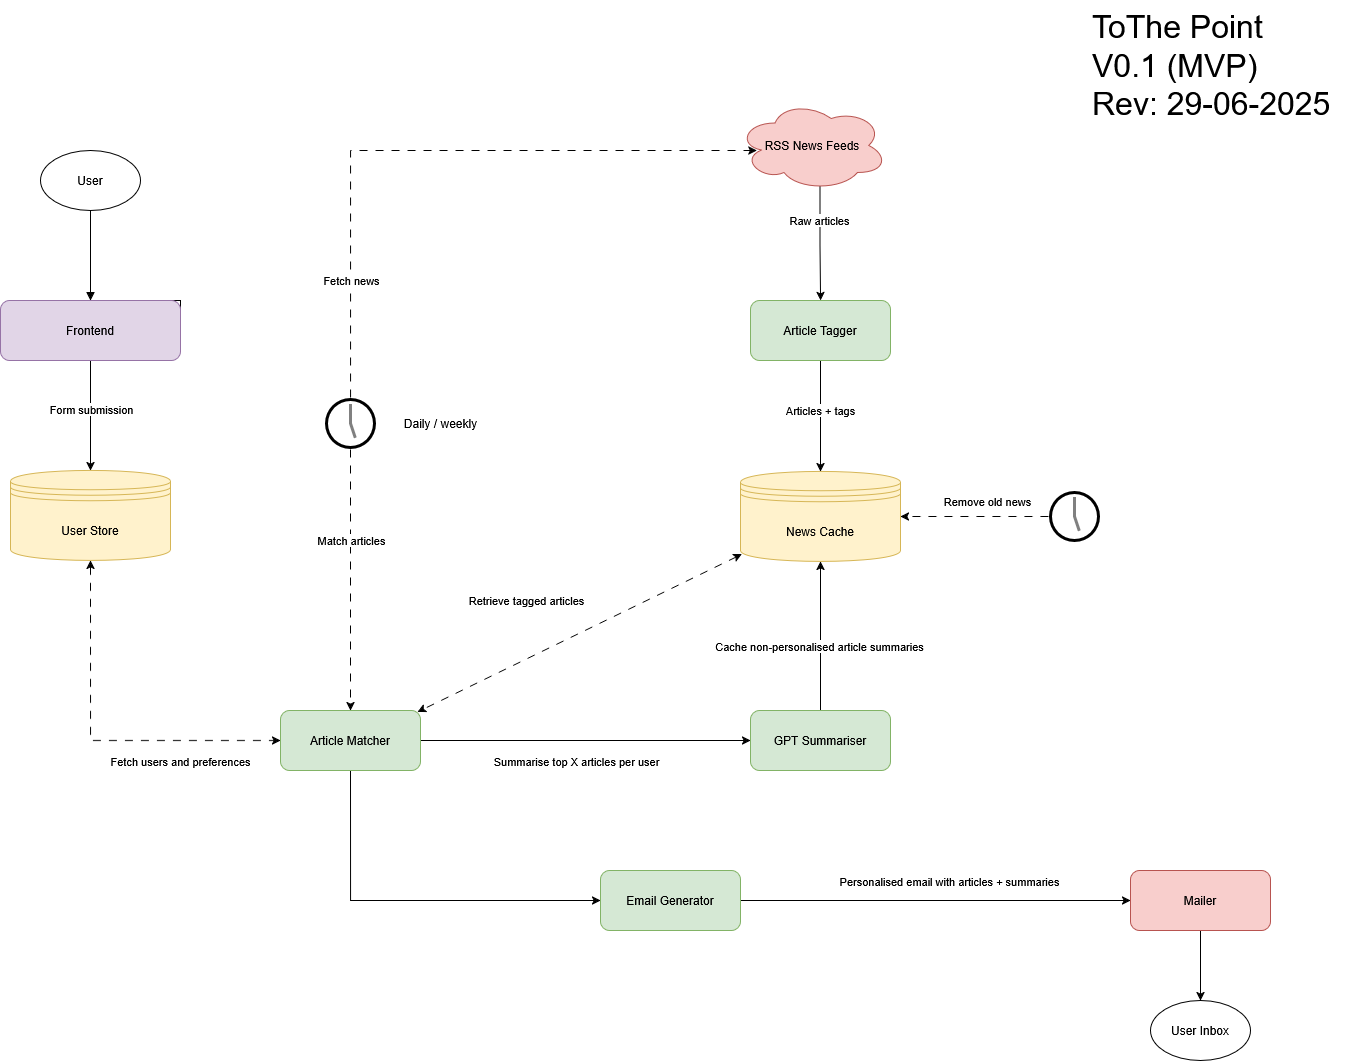

The diagram above was exported from draw.io. Its source (the exported page's mxGraphModel, read from the mxfile embedded in the PNG):
<mxGraphModel dx="1941" dy="1056" grid="1" gridSize="10" guides="1" tooltips="1" connect="1" arrows="1" fold="1" page="1" pageScale="1" pageWidth="827" pageHeight="1169" math="0" shadow="0">
  <root>
    <mxCell id="0" />
    <mxCell id="1" parent="0" />
    <mxCell id="_TlKqpKj_m6immNN5xpm-1" value="User" style="shape=ellipse;whiteSpace=wrap;html=1;" vertex="1" parent="1">
      <mxGeometry x="310" y="180" width="100" height="60" as="geometry" />
    </mxCell>
    <mxCell id="_TlKqpKj_m6immNN5xpm-23" style="edgeStyle=orthogonalEdgeStyle;rounded=0;orthogonalLoop=1;jettySize=auto;html=1;exitX=1;exitY=0.5;exitDx=0;exitDy=0;" edge="1" parent="1" source="_TlKqpKj_m6immNN5xpm-2" target="_TlKqpKj_m6immNN5xpm-18">
      <mxGeometry relative="1" as="geometry">
        <Array as="points">
          <mxPoint x="360" y="330" />
        </Array>
      </mxGeometry>
    </mxCell>
    <mxCell id="_TlKqpKj_m6immNN5xpm-48" value="Form submission" style="edgeLabel;html=1;align=center;verticalAlign=middle;resizable=0;points=[];" vertex="1" connectable="0" parent="_TlKqpKj_m6immNN5xpm-23">
      <mxGeometry x="0.522" y="-1" relative="1" as="geometry">
        <mxPoint x="1" y="7" as="offset" />
      </mxGeometry>
    </mxCell>
    <mxCell id="_TlKqpKj_m6immNN5xpm-2" value="Frontend" style="rounded=1;whiteSpace=wrap;html=1;fillColor=#e1d5e7;strokeColor=#9673a6;" vertex="1" parent="1">
      <mxGeometry x="270" y="330" width="180" height="60" as="geometry" />
    </mxCell>
    <mxCell id="_TlKqpKj_m6immNN5xpm-118" style="edgeStyle=orthogonalEdgeStyle;rounded=0;orthogonalLoop=1;jettySize=auto;html=1;exitX=0.55;exitY=0.95;exitDx=0;exitDy=0;exitPerimeter=0;" edge="1" parent="1" source="_TlKqpKj_m6immNN5xpm-5" target="_TlKqpKj_m6immNN5xpm-113">
      <mxGeometry relative="1" as="geometry" />
    </mxCell>
    <mxCell id="_TlKqpKj_m6immNN5xpm-119" value="Raw articles" style="edgeLabel;html=1;align=center;verticalAlign=middle;resizable=0;points=[];" vertex="1" connectable="0" parent="_TlKqpKj_m6immNN5xpm-118">
      <mxGeometry x="-0.4092" y="-1" relative="1" as="geometry">
        <mxPoint as="offset" />
      </mxGeometry>
    </mxCell>
    <mxCell id="_TlKqpKj_m6immNN5xpm-5" value="RSS News Feeds" style="shape=cloud;whiteSpace=wrap;html=1;fillColor=#f8cecc;strokeColor=#b85450;" vertex="1" parent="1">
      <mxGeometry x="1007" y="130" width="150" height="90" as="geometry" />
    </mxCell>
    <mxCell id="_TlKqpKj_m6immNN5xpm-135" style="edgeStyle=orthogonalEdgeStyle;rounded=0;orthogonalLoop=1;jettySize=auto;html=1;exitX=0.5;exitY=0;exitDx=0;exitDy=0;entryX=0.5;entryY=1;entryDx=0;entryDy=0;" edge="1" parent="1" source="_TlKqpKj_m6immNN5xpm-6" target="_TlKqpKj_m6immNN5xpm-22">
      <mxGeometry relative="1" as="geometry" />
    </mxCell>
    <mxCell id="_TlKqpKj_m6immNN5xpm-136" value="Cache non-personalised article summaries" style="edgeLabel;html=1;align=center;verticalAlign=middle;resizable=0;points=[];" vertex="1" connectable="0" parent="_TlKqpKj_m6immNN5xpm-135">
      <mxGeometry x="-0.134" y="2" relative="1" as="geometry">
        <mxPoint as="offset" />
      </mxGeometry>
    </mxCell>
    <mxCell id="_TlKqpKj_m6immNN5xpm-6" value="GPT Summariser" style="rounded=1;whiteSpace=wrap;html=1;fillColor=#d5e8d4;strokeColor=#82b366;" vertex="1" parent="1">
      <mxGeometry x="1020" y="740" width="140" height="60" as="geometry" />
    </mxCell>
    <mxCell id="_TlKqpKj_m6immNN5xpm-71" style="edgeStyle=orthogonalEdgeStyle;rounded=0;orthogonalLoop=1;jettySize=auto;html=1;exitX=0.5;exitY=1;exitDx=0;exitDy=0;" edge="1" parent="1" source="_TlKqpKj_m6immNN5xpm-7" target="_TlKqpKj_m6immNN5xpm-61">
      <mxGeometry relative="1" as="geometry" />
    </mxCell>
    <mxCell id="_TlKqpKj_m6immNN5xpm-7" value="Mailer" style="rounded=1;whiteSpace=wrap;html=1;fillColor=#f8cecc;strokeColor=#b85450;" vertex="1" parent="1">
      <mxGeometry x="1400" y="900" width="140" height="60" as="geometry" />
    </mxCell>
    <mxCell id="_TlKqpKj_m6immNN5xpm-10" style="endArrow=block;html=1;" edge="1" parent="1" source="_TlKqpKj_m6immNN5xpm-1" target="_TlKqpKj_m6immNN5xpm-2">
      <mxGeometry relative="1" as="geometry" />
    </mxCell>
    <mxCell id="_TlKqpKj_m6immNN5xpm-57" style="edgeStyle=orthogonalEdgeStyle;rounded=0;orthogonalLoop=1;jettySize=auto;html=1;exitX=0.5;exitY=1;exitDx=0;exitDy=0;entryX=0;entryY=0.5;entryDx=0;entryDy=0;dashed=1;dashPattern=8 8;startArrow=classic;startFill=1;" edge="1" parent="1" source="_TlKqpKj_m6immNN5xpm-18" target="_TlKqpKj_m6immNN5xpm-53">
      <mxGeometry relative="1" as="geometry" />
    </mxCell>
    <mxCell id="_TlKqpKj_m6immNN5xpm-134" value="Fetch users and preferences" style="edgeLabel;html=1;align=center;verticalAlign=middle;resizable=0;points=[];" vertex="1" connectable="0" parent="_TlKqpKj_m6immNN5xpm-57">
      <mxGeometry x="0.5344" y="-2" relative="1" as="geometry">
        <mxPoint x="-14" y="18" as="offset" />
      </mxGeometry>
    </mxCell>
    <mxCell id="_TlKqpKj_m6immNN5xpm-18" value="User Store" style="shape=datastore;whiteSpace=wrap;html=1;fillColor=#fff2cc;strokeColor=#d6b656;" vertex="1" parent="1">
      <mxGeometry x="280" y="500" width="160" height="90" as="geometry" />
    </mxCell>
    <mxCell id="_TlKqpKj_m6immNN5xpm-122" style="rounded=0;orthogonalLoop=1;jettySize=auto;html=1;entryX=0.979;entryY=0.024;entryDx=0;entryDy=0;exitX=0.009;exitY=0.919;exitDx=0;exitDy=0;exitPerimeter=0;entryPerimeter=0;startArrow=classic;startFill=1;dashed=1;dashPattern=8 8;" edge="1" parent="1" source="_TlKqpKj_m6immNN5xpm-22" target="_TlKqpKj_m6immNN5xpm-53">
      <mxGeometry relative="1" as="geometry" />
    </mxCell>
    <mxCell id="_TlKqpKj_m6immNN5xpm-123" value="Retrieve tagged articles" style="edgeLabel;html=1;align=center;verticalAlign=middle;resizable=0;points=[];" vertex="1" connectable="0" parent="_TlKqpKj_m6immNN5xpm-122">
      <mxGeometry x="0.2682" y="-1" relative="1" as="geometry">
        <mxPoint x="-10" y="-53" as="offset" />
      </mxGeometry>
    </mxCell>
    <mxCell id="_TlKqpKj_m6immNN5xpm-22" value="News Cache" style="shape=datastore;whiteSpace=wrap;html=1;fillColor=#fff2cc;strokeColor=#d6b656;" vertex="1" parent="1">
      <mxGeometry x="1010" y="501" width="160" height="90" as="geometry" />
    </mxCell>
    <mxCell id="_TlKqpKj_m6immNN5xpm-45" style="edgeStyle=orthogonalEdgeStyle;rounded=0;orthogonalLoop=1;jettySize=auto;html=1;exitX=1;exitY=0.5;exitDx=0;exitDy=0;entryX=0;entryY=0.5;entryDx=0;entryDy=0;" edge="1" parent="1" source="_TlKqpKj_m6immNN5xpm-30" target="_TlKqpKj_m6immNN5xpm-7">
      <mxGeometry relative="1" as="geometry">
        <Array as="points">
          <mxPoint x="1400" y="930" />
        </Array>
      </mxGeometry>
    </mxCell>
    <mxCell id="_TlKqpKj_m6immNN5xpm-88" value="Personalised email with articles + summaries" style="edgeLabel;html=1;align=center;verticalAlign=middle;resizable=0;points=[];" vertex="1" connectable="0" parent="_TlKqpKj_m6immNN5xpm-45">
      <mxGeometry x="0.1295" y="-3" relative="1" as="geometry">
        <mxPoint x="-12" y="-23" as="offset" />
      </mxGeometry>
    </mxCell>
    <mxCell id="_TlKqpKj_m6immNN5xpm-30" value="Email Generator" style="rounded=1;whiteSpace=wrap;html=1;fillColor=#d5e8d4;strokeColor=#82b366;" vertex="1" parent="1">
      <mxGeometry x="870" y="900" width="140" height="60" as="geometry" />
    </mxCell>
    <mxCell id="_TlKqpKj_m6immNN5xpm-59" style="edgeStyle=orthogonalEdgeStyle;rounded=0;orthogonalLoop=1;jettySize=auto;html=1;exitX=0.5;exitY=1;exitDx=0;exitDy=0;entryX=0;entryY=0.5;entryDx=0;entryDy=0;" edge="1" parent="1" source="_TlKqpKj_m6immNN5xpm-53" target="_TlKqpKj_m6immNN5xpm-30">
      <mxGeometry relative="1" as="geometry" />
    </mxCell>
    <mxCell id="_TlKqpKj_m6immNN5xpm-80" style="edgeStyle=orthogonalEdgeStyle;rounded=0;orthogonalLoop=1;jettySize=auto;html=1;exitX=1;exitY=0.5;exitDx=0;exitDy=0;entryX=0;entryY=0.5;entryDx=0;entryDy=0;" edge="1" parent="1" source="_TlKqpKj_m6immNN5xpm-53" target="_TlKqpKj_m6immNN5xpm-6">
      <mxGeometry relative="1" as="geometry" />
    </mxCell>
    <mxCell id="_TlKqpKj_m6immNN5xpm-83" value="Summarise top X articles per user" style="edgeLabel;html=1;align=center;verticalAlign=middle;resizable=0;points=[];" vertex="1" connectable="0" parent="_TlKqpKj_m6immNN5xpm-80">
      <mxGeometry x="-0.1282" y="1" relative="1" as="geometry">
        <mxPoint x="12" y="21" as="offset" />
      </mxGeometry>
    </mxCell>
    <mxCell id="_TlKqpKj_m6immNN5xpm-53" value="Article Matcher" style="rounded=1;whiteSpace=wrap;html=1;fillColor=#d5e8d4;strokeColor=#82b366;" vertex="1" parent="1">
      <mxGeometry x="550" y="740" width="140" height="60" as="geometry" />
    </mxCell>
    <mxCell id="_TlKqpKj_m6immNN5xpm-61" value="User Inbox" style="shape=ellipse;whiteSpace=wrap;html=1;" vertex="1" parent="1">
      <mxGeometry x="1420" y="1030" width="100" height="60" as="geometry" />
    </mxCell>
    <mxCell id="_TlKqpKj_m6immNN5xpm-108" style="edgeStyle=orthogonalEdgeStyle;rounded=0;orthogonalLoop=1;jettySize=auto;html=1;exitX=0;exitY=0.5;exitDx=0;exitDy=0;exitPerimeter=0;entryX=1;entryY=0.5;entryDx=0;entryDy=0;dashed=1;dashPattern=8 8;" edge="1" parent="1" source="_TlKqpKj_m6immNN5xpm-68" target="_TlKqpKj_m6immNN5xpm-22">
      <mxGeometry relative="1" as="geometry" />
    </mxCell>
    <mxCell id="_TlKqpKj_m6immNN5xpm-109" value="Remove old news" style="edgeLabel;html=1;align=center;verticalAlign=middle;resizable=0;points=[];" vertex="1" connectable="0" parent="_TlKqpKj_m6immNN5xpm-108">
      <mxGeometry x="-0.3395" relative="1" as="geometry">
        <mxPoint x="-12" y="-16" as="offset" />
      </mxGeometry>
    </mxCell>
    <mxCell id="_TlKqpKj_m6immNN5xpm-68" value="" style="strokeWidth=3;outlineConnect=0;dashed=0;align=center;fontSize=8;shape=mxgraph.eip.messExp;html=1;verticalLabelPosition=bottom;verticalAlign=top;perimeterSpacing=2;" vertex="1" parent="1">
      <mxGeometry x="1320" y="522" width="48" height="48" as="geometry" />
    </mxCell>
    <mxCell id="_TlKqpKj_m6immNN5xpm-110" style="edgeStyle=orthogonalEdgeStyle;rounded=0;orthogonalLoop=1;jettySize=auto;html=1;exitX=0.5;exitY=1;exitDx=0;exitDy=0;exitPerimeter=0;entryX=0.5;entryY=0;entryDx=0;entryDy=0;dashed=1;dashPattern=8 8;" edge="1" parent="1" source="_TlKqpKj_m6immNN5xpm-72" target="_TlKqpKj_m6immNN5xpm-53">
      <mxGeometry relative="1" as="geometry" />
    </mxCell>
    <mxCell id="_TlKqpKj_m6immNN5xpm-131" value="Match articles" style="edgeLabel;html=1;align=center;verticalAlign=middle;resizable=0;points=[];" vertex="1" connectable="0" parent="_TlKqpKj_m6immNN5xpm-110">
      <mxGeometry x="-0.1928" y="2" relative="1" as="geometry">
        <mxPoint x="-2" y="-15" as="offset" />
      </mxGeometry>
    </mxCell>
    <mxCell id="_TlKqpKj_m6immNN5xpm-72" value="" style="strokeWidth=3;outlineConnect=0;dashed=0;align=center;fontSize=8;shape=mxgraph.eip.messExp;verticalLabelPosition=bottom;verticalAlign=top;perimeterSpacing=2;" vertex="1" parent="1">
      <mxGeometry x="596" y="429" width="48" height="48" as="geometry" />
    </mxCell>
    <mxCell id="_TlKqpKj_m6immNN5xpm-114" style="edgeStyle=orthogonalEdgeStyle;rounded=0;orthogonalLoop=1;jettySize=auto;html=1;exitX=0.5;exitY=1;exitDx=0;exitDy=0;entryX=0.5;entryY=0;entryDx=0;entryDy=0;" edge="1" parent="1" source="_TlKqpKj_m6immNN5xpm-113" target="_TlKqpKj_m6immNN5xpm-22">
      <mxGeometry relative="1" as="geometry" />
    </mxCell>
    <mxCell id="_TlKqpKj_m6immNN5xpm-115" value="Articles + tags" style="edgeLabel;html=1;align=center;verticalAlign=middle;resizable=0;points=[];" vertex="1" connectable="0" parent="_TlKqpKj_m6immNN5xpm-114">
      <mxGeometry x="-0.1111" y="-1" relative="1" as="geometry">
        <mxPoint as="offset" />
      </mxGeometry>
    </mxCell>
    <mxCell id="_TlKqpKj_m6immNN5xpm-113" value="Article Tagger" style="rounded=1;whiteSpace=wrap;html=1;fillColor=#d5e8d4;strokeColor=#82b366;" vertex="1" parent="1">
      <mxGeometry x="1020" y="330" width="140" height="60" as="geometry" />
    </mxCell>
    <mxCell id="_TlKqpKj_m6immNN5xpm-128" style="edgeStyle=orthogonalEdgeStyle;rounded=0;orthogonalLoop=1;jettySize=auto;html=1;dashed=1;dashPattern=8 8;entryX=0.129;entryY=0.564;entryDx=0;entryDy=0;entryPerimeter=0;" edge="1" parent="1" source="_TlKqpKj_m6immNN5xpm-72" target="_TlKqpKj_m6immNN5xpm-5">
      <mxGeometry relative="1" as="geometry">
        <mxPoint x="880" y="190" as="targetPoint" />
        <Array as="points">
          <mxPoint x="620" y="180" />
          <mxPoint x="1026" y="180" />
        </Array>
      </mxGeometry>
    </mxCell>
    <mxCell id="_TlKqpKj_m6immNN5xpm-130" value="Fetch news" style="edgeLabel;html=1;align=center;verticalAlign=middle;resizable=0;points=[];" vertex="1" connectable="0" parent="_TlKqpKj_m6immNN5xpm-128">
      <mxGeometry x="-0.424" y="-2" relative="1" as="geometry">
        <mxPoint x="-2" y="71" as="offset" />
      </mxGeometry>
    </mxCell>
    <mxCell id="_TlKqpKj_m6immNN5xpm-129" value="Daily / weekly" style="text;html=1;align=center;verticalAlign=middle;resizable=0;points=[];autosize=1;strokeColor=none;fillColor=none;" vertex="1" parent="1">
      <mxGeometry x="660" y="438" width="100" height="30" as="geometry" />
    </mxCell>
    <mxCell id="_TlKqpKj_m6immNN5xpm-133" value="&lt;div&gt;ToThe Point&amp;nbsp;&lt;/div&gt;&lt;div&gt;V0.1 (MVP)&lt;/div&gt;&lt;div&gt;Rev: 29-06-2025&lt;/div&gt;" style="text;html=1;align=left;verticalAlign=middle;resizable=0;points=[];autosize=1;strokeColor=none;fillColor=none;fontSize=32;fontFamily=Helvetica;fontStyle=0" vertex="1" parent="1">
      <mxGeometry x="1360" y="30" width="260" height="130" as="geometry" />
    </mxCell>
  </root>
</mxGraphModel>